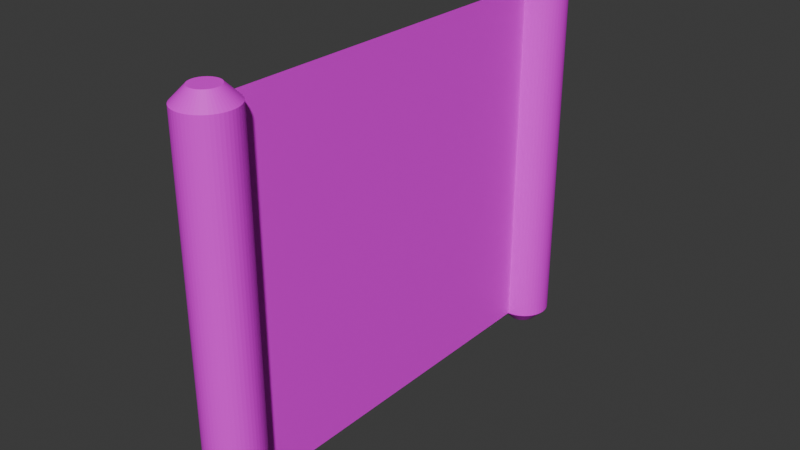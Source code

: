 # Source: Scroll.blend  (saved by Blender 5.0.118; exported with 4.5.12 LTS)
import bpy
from mathutils import Matrix  # noqa: F401  (used for matrix-valued properties, if any)

bpy.ops.wm.read_factory_settings(use_empty=True)
scene = bpy.context.scene
scene.name = 'Scene'

# ---- collections
col_collection = bpy.data.collections.new('Collection'); scene.collection.children.link(col_collection)

# ---- images (referenced by path relative to the original .blend; pixels are not part of the script)
import os
ASSET_DIR = os.environ.get("B2B_ASSET_DIR", "")  # directory of the original .blend (textures are referenced by path, not embedded)
HERE = os.path.dirname(os.path.abspath(__file__))  # packed textures are extracted next to this script under _unpacked/

def load_image(name, relpath, width, height, colorspace="sRGB"):
    """Load a texture the original file referenced (path relative to the .blend, or extracted next to this script)."""
    p = next((c for c in (os.path.join(HERE, relpath), os.path.join(ASSET_DIR, relpath)) if relpath and os.path.exists(c)), "")
    if p:
        img = bpy.data.images.load(p, check_existing=True)
        img.name = name
    else:  # same state as the original file: an image datablock whose file is absent (Cycles renders it pink)
        img = bpy.data.images.new(name, width, height)
        img.source = "FILE"
        img.filepath = "//" + (relpath or name)
    img.colorspace_settings.name = colorspace
    return img
img_paper = load_image('Paper', 'Paper.png', 1024, 1024, 'sRGB')
img_wood = load_image('Wood', 'Wood.png', 1024, 1024, 'sRGB')
img_scroll = load_image('Scroll', 'Scroll.png', 1024, 1024, 'sRGB')

# ---- materials (node trees are filled in below, after node groups)
mat_paper = bpy.data.materials.new('Paper')
mat_wood = bpy.data.materials.new('Wood')
mat_scroll = bpy.data.materials.new('Scroll')

# ---- material node trees
mat_paper.use_nodes = True; mat_paper.node_tree.nodes.clear()
_N = mat_paper.node_tree.nodes; _L = mat_paper.node_tree.links
n0 = _N.new('ShaderNodeBsdfPrincipled'); n0.name = 'Principled BSDF'; n0.location = (-200, 100)
n1 = _N.new('ShaderNodeOutputMaterial'); n1.name = 'Material Output'; n1.location = (200, 100)
n2 = _N.new('ShaderNodeTexImage'); n2.name = 'Image Texture'; n2.location = (-490, 71)
n2.image = img_paper
_L.new(n0.outputs[0], n1.inputs[0])
_L.new(n2.outputs[0], n0.inputs[0])
n1.is_active_output = True
mat_wood.use_nodes = True; mat_wood.node_tree.nodes.clear()
_N = mat_wood.node_tree.nodes; _L = mat_wood.node_tree.links
n0 = _N.new('ShaderNodeBsdfPrincipled'); n0.name = 'Principled BSDF'; n0.location = (-200, 100)
n1 = _N.new('ShaderNodeOutputMaterial'); n1.name = 'Material Output'; n1.location = (200, 100)
n2 = _N.new('ShaderNodeTexImage'); n2.name = 'Image Texture'; n2.location = (-490, 71)
n2.image = img_wood
_L.new(n0.outputs[0], n1.inputs[0])
_L.new(n2.outputs[0], n0.inputs[0])
n1.is_active_output = True
mat_scroll.use_nodes = True; mat_scroll.node_tree.nodes.clear()
_N = mat_scroll.node_tree.nodes; _L = mat_scroll.node_tree.links
n0 = _N.new('ShaderNodeBsdfPrincipled'); n0.name = 'Principled BSDF'; n0.location = (-200, 100)
n1 = _N.new('ShaderNodeOutputMaterial'); n1.name = 'Material Output'; n1.location = (200, 100)
n2 = _N.new('ShaderNodeTexImage'); n2.name = 'Image Texture'; n2.location = (-490, 71)
n2.image = img_scroll
_L.new(n0.outputs[0], n1.inputs[0])
_L.new(n2.outputs[0], n0.inputs[0])
n1.is_active_output = True

# ---- world
world_world = bpy.data.worlds.new('World'); scene.world = world_world
world_world.use_nodes = True; world_world.node_tree.nodes.clear()
_N = world_world.node_tree.nodes; _L = world_world.node_tree.links
n0 = _N.new('ShaderNodeOutputWorld'); n0.name = 'World Output'; n0.location = (200, 100)
n1 = _N.new('ShaderNodeBackground'); n1.name = 'Background'; n1.location = (-200, 100)
n1.inputs[0].default_value = (0.05088, 0.05088, 0.05088, 1.0)
_L.new(n1.outputs[0], n0.inputs[0])
n0.is_active_output = True
world_world.color = (0.05088, 0.05088, 0.05088)
world_world.sun_shadow_jitter_overblur = 0.0

# ---- meshes
me_cylinder = bpy.data.meshes.new('Cylinder')
me_cylinder.from_pydata([(9.313e-10, 0.09979, -1.435), (0.0, 0.2, -1.335), (-9.313e-10, 0.09979, 1.435), (0.0, 0.2, 1.335), (0.01302, 0.09893, -1.435), (0.02611, 0.1983, -1.335), (0.01302, 0.09893, 1.435), (0.02611, 0.1983, 1.335), (0.02583, 0.09639, -1.435), (0.05176, 0.1932, -1.335), (0.02583, 0.09639, 1.435), (0.05176, 0.1932, 1.335), (0.03819, 0.09219, -1.435), (0.07654, 0.1848, -1.335), (0.03819, 0.09219, 1.435), (0.07654, 0.1848, 1.335), (0.04989, 0.08642, -1.435), (0.1, 0.1732, -1.335), (0.04989, 0.08642, 1.435), (0.1, 0.1732, 1.335), (0.06075, 0.07917, -1.435), (0.1218, 0.1587, -1.335), (0.06075, 0.07917, 1.435), (0.1218, 0.1587, 1.335), (0.07056, 0.07056, -1.435), (0.1414, 0.1414, -1.335), (0.07056, 0.07056, 1.435), (0.1414, 0.1414, 1.335), (0.07917, 0.06075, -1.435), (0.1587, 0.1218, -1.335), (0.07917, 0.06075, 1.435), (0.1587, 0.1218, 1.335), (0.08642, 0.04989, -1.435), (0.1732, 0.1, -1.335), (0.08642, 0.04989, 1.435), (0.1732, 0.1, 1.335), (0.09219, 0.03819, -1.435), (0.1848, 0.07654, -1.335), (0.09219, 0.03819, 1.435), (0.1848, 0.07654, 1.335), (0.09639, 0.02583, -1.435), (0.1932, 0.05176, -1.335), (0.09639, 0.02583, 1.435), (0.1932, 0.05176, 1.335), (0.09893, 0.01302, -1.435), (0.1983, 0.02611, -1.335), (0.09893, 0.01302, 1.435), (0.1983, 0.02611, 1.335), (0.09979, -9.313e-10, -1.435), (0.2, 0.0, -1.335), (0.09979, 9.313e-10, 1.435), (0.2, 0.0, 1.335), (0.09893, -0.01302, -1.435), (0.1983, -0.02611, -1.335), (0.09893, -0.01302, 1.435), (0.1983, -0.02611, 1.335), (0.09639, -0.02583, -1.435), (0.1932, -0.05176, -1.335), (0.09639, -0.02583, 1.435), (0.1932, -0.05176, 1.335), (0.09219, -0.03819, -1.435), (0.1848, -0.07654, -1.335), (0.09219, -0.03819, 1.435), (0.1848, -0.07654, 1.335), (0.08642, -0.04989, -1.435), (0.1732, -0.1, -1.335), (0.08642, -0.04989, 1.435), (0.1732, -0.1, 1.335), (0.07917, -0.06075, -1.435), (0.1587, -0.1218, -1.335), (0.07917, -0.06075, 1.435), (0.1587, -0.1218, 1.335), (0.07056, -0.07056, -1.435), (0.1414, -0.1414, -1.335), (0.07056, -0.07056, 1.435), (0.1414, -0.1414, 1.335), (0.06075, -0.07917, -1.435), (0.1218, -0.1587, -1.335), (0.06075, -0.07917, 1.435), (0.1218, -0.1587, 1.335), (0.04989, -0.08642, -1.435), (0.1, -0.1732, -1.335), (0.04989, -0.08642, 1.435), (0.1, -0.1732, 1.335), (0.03819, -0.09219, -1.435), (0.07654, -0.1848, -1.335), (0.03819, -0.09219, 1.435), (0.07654, -0.1848, 1.335), (0.02583, -0.09639, -1.435), (0.05176, -0.1932, -1.335), (0.02583, -0.09639, 1.435), (0.05176, -0.1932, 1.335), (0.01302, -0.09893, -1.435), (0.02611, -0.1983, -1.335), (0.01302, -0.09893, 1.435), (0.02611, -0.1983, 1.335), (-9.313e-10, -0.09979, -1.435), (0.0, -0.2, -1.335), (9.313e-10, -0.09979, 1.435), (0.0, -0.2, 1.335), (-0.01302, -0.09893, -1.435), (-0.02611, -0.1983, -1.335), (-0.01302, -0.09893, 1.435), (-0.02611, -0.1983, 1.335), (-0.02583, -0.09639, -1.435), (-0.05176, -0.1932, -1.335), (-0.02583, -0.09639, 1.435), (-0.05176, -0.1932, 1.335), (-0.03819, -0.09219, -1.435), (-0.07654, -0.1848, -1.335), (-0.03819, -0.09219, 1.435), (-0.07654, -0.1848, 1.335), (-0.04989, -0.08642, -1.435), (-0.1, -0.1732, -1.335), (-0.04989, -0.08642, 1.435), (-0.1, -0.1732, 1.335), (-0.06075, -0.07917, -1.435), (-0.1218, -0.1587, -1.335), (-0.06075, -0.07917, 1.435), (-0.1218, -0.1587, 1.335), (-0.07056, -0.07056, -1.435), (-0.1414, -0.1414, -1.335), (-0.07056, -0.07056, 1.435), (-0.1414, -0.1414, 1.335), (-0.07917, -0.06075, -1.435), (-0.1587, -0.1218, -1.335), (-0.07917, -0.06075, 1.435), (-0.1587, -0.1218, 1.335), (-0.08642, -0.04989, -1.435), (-0.1732, -0.1, -1.335), (-0.08642, -0.04989, 1.435), (-0.1732, -0.1, 1.335), (-0.09219, -0.03819, -1.435), (-0.1848, -0.07654, -1.335), (-0.09219, -0.03819, 1.435), (-0.1848, -0.07654, 1.335), (-0.09639, -0.02583, -1.435), (-0.1932, -0.05176, -1.335), (-0.09639, -0.02583, 1.435), (-0.1932, -0.05176, 1.335), (-0.09893, -0.01302, -1.435), (-0.1983, -0.02611, -1.335), (-0.09893, -0.01302, 1.435), (-0.1983, -0.02611, 1.335), (-0.09979, 9.313e-10, -1.435), (-0.2, 0.0, -1.335), (-0.09979, -9.313e-10, 1.435), (-0.2, 0.0, 1.335), (-0.09893, 0.01302, -1.435), (-0.1983, 0.02611, -1.335), (-0.09893, 0.01302, 1.435), (-0.1983, 0.02611, 1.335), (-0.09639, 0.02583, -1.435), (-0.1932, 0.05176, -1.335), (-0.09639, 0.02583, 1.435), (-0.1932, 0.05176, 1.335), (-0.09219, 0.03819, -1.435), (-0.1848, 0.07654, -1.335), (-0.09219, 0.03819, 1.435), (-0.1848, 0.07654, 1.335), (-0.08642, 0.04989, -1.435), (-0.1732, 0.1, -1.335), (-0.08642, 0.04989, 1.435), (-0.1732, 0.1, 1.335), (-0.07917, 0.06075, -1.435), (-0.1587, 0.1218, -1.335), (-0.07917, 0.06075, 1.435), (-0.1587, 0.1218, 1.335), (-0.07056, 0.07056, -1.435), (-0.1414, 0.1414, -1.335), (-0.07056, 0.07056, 1.435), (-0.1414, 0.1414, 1.335), (-0.06075, 0.07917, -1.435), (-0.1218, 0.1587, -1.335), (-0.06075, 0.07917, 1.435), (-0.1218, 0.1587, 1.335), (-0.04989, 0.08642, -1.435), (-0.1, 0.1732, -1.335), (-0.04989, 0.08642, 1.435), (-0.1, 0.1732, 1.335), (-0.03819, 0.09219, -1.435), (-0.07654, 0.1848, -1.335), (-0.03819, 0.09219, 1.435), (-0.07654, 0.1848, 1.335), (-0.02583, 0.09639, -1.435), (-0.05176, 0.1932, -1.335), (-0.02583, 0.09639, 1.435), (-0.05176, 0.1932, 1.335), (-0.01302, 0.09893, -1.435), (-0.02611, 0.1983, -1.335), (-0.01302, 0.09893, 1.435), (-0.02611, 0.1983, 1.335)], [], [(1, 5, 4, 0), (7, 3, 2, 6), (5, 9, 8, 4), (11, 7, 6, 10), (9, 13, 12, 8), (15, 11, 10, 14), (13, 17, 16, 12), (19, 15, 14, 18), (17, 21, 20, 16), (23, 19, 18, 22), (21, 25, 24, 20), (27, 23, 22, 26), (25, 29, 28, 24), (31, 27, 26, 30), (29, 33, 32, 28), (35, 31, 30, 34), (33, 37, 36, 32), (39, 35, 34, 38), (37, 41, 40, 36), (43, 39, 38, 42), (41, 45, 44, 40), (47, 43, 42, 46), (45, 49, 48, 44), (51, 47, 46, 50), (49, 53, 52, 48), (55, 51, 50, 54), (53, 57, 56, 52), (59, 55, 54, 58), (57, 61, 60, 56), (63, 59, 58, 62), (61, 65, 64, 60), (67, 63, 62, 66), (65, 69, 68, 64), (71, 67, 66, 70), (69, 73, 72, 68), (75, 71, 70, 74), (73, 77, 76, 72), (79, 75, 74, 78), (77, 81, 80, 76), (83, 79, 78, 82), (81, 85, 84, 80), (87, 83, 82, 86), (85, 89, 88, 84), (91, 87, 86, 90), (89, 93, 92, 88), (95, 91, 90, 94), (93, 97, 96, 92), (99, 95, 94, 98), (97, 101, 100, 96), (103, 99, 98, 102), (101, 105, 104, 100), (107, 103, 102, 106), (105, 109, 108, 104), (111, 107, 106, 110), (109, 113, 112, 108), (115, 111, 110, 114), (113, 117, 116, 112), (119, 115, 114, 118), (117, 121, 120, 116), (123, 119, 118, 122), (121, 125, 124, 120), (127, 123, 122, 126), (125, 129, 128, 124), (131, 127, 126, 130), (129, 133, 132, 128), (135, 131, 130, 134), (133, 137, 136, 132), (139, 135, 134, 138), (137, 141, 140, 136), (143, 139, 138, 142), (141, 145, 144, 140), (147, 143, 142, 146), (145, 149, 148, 144), (151, 147, 146, 150), (149, 153, 152, 148), (155, 151, 150, 154), (153, 157, 156, 152), (159, 155, 154, 158), (157, 161, 160, 156), (163, 159, 158, 162), (161, 165, 164, 160), (167, 163, 162, 166), (165, 169, 168, 164), (171, 167, 166, 170), (169, 173, 172, 168), (175, 171, 170, 174), (173, 177, 176, 172), (179, 175, 174, 178), (177, 181, 180, 176), (183, 179, 178, 182), (181, 185, 184, 180), (187, 183, 182, 186), (185, 189, 188, 184), (191, 187, 186, 190), (189, 1, 0, 188), (3, 191, 190, 2), (0, 4, 8, 12, 16, 20, 24, 28, 32, 36, 40, 44, 48, 52, 56, 60, 64, 68, 72, 76, 80, 84, 88, 92, 96, 100, 104, 108, 112, 116, 120, 124, 128, 132, 136, 140, 144, 148, 152, 156, 160, 164, 168, 172, 176, 180, 184, 188), (1, 3, 7, 5), (189, 191, 3, 1), (6, 2, 190, 186, 182, 178, 174, 170, 166, 162, 158, 154, 150, 146, 142, 138, 134, 130, 126, 122, 118, 114, 110, 106, 102, 98, 94, 90, 86, 82, 78, 74, 70, 66, 62, 58, 54, 50, 46, 42, 38, 34, 30, 26, 22, 18, 14, 10), (5, 7, 11, 9), (9, 11, 15, 13), (13, 15, 19, 17), (17, 19, 23, 21), (21, 23, 27, 25), (25, 27, 31, 29), (29, 31, 35, 33), (33, 35, 39, 37), (37, 39, 43, 41), (41, 43, 47, 45), (45, 47, 51, 49), (49, 51, 55, 53), (53, 55, 59, 57), (57, 59, 63, 61), (61, 63, 67, 65), (65, 67, 71, 69), (69, 71, 75, 73), (73, 75, 79, 77), (77, 79, 83, 81), (81, 83, 87, 85), (85, 87, 91, 89), (89, 91, 95, 93), (93, 95, 99, 97), (97, 99, 103, 101), (101, 103, 107, 105), (105, 107, 111, 109), (109, 111, 115, 113), (113, 115, 119, 117), (117, 119, 123, 121), (121, 123, 127, 125), (125, 127, 131, 129), (129, 131, 135, 133), (133, 135, 139, 137), (137, 139, 143, 141), (141, 143, 147, 145), (145, 147, 151, 149), (149, 151, 155, 153), (153, 155, 159, 157), (157, 159, 163, 161), (161, 163, 167, 165), (165, 167, 171, 169), (169, 171, 175, 173), (173, 175, 179, 177), (177, 179, 183, 181), (181, 183, 187, 185), (185, 187, 191, 189)])
me_cylinder.polygons.foreach_set('material_index', [1, 1, 1, 1, 1, 1, 1, 1, 1, 1, 1, 1, 1, 1, 1, 1, 1, 1, 1, 1, 1, 1, 1, 1, 1, 1, 1, 1, 1, 1, 1, 1, 1, 1, 1, 1, 1, 1, 1, 1, 1, 1, 1, 1, 1, 1, 1, 1, 1, 1, 1, 1, 1, 1, 1, 1, 1, 1, 1, 1, 1, 1, 1, 1, 1, 1, 1, 1, 1, 1, 1, 1, 1, 1, 1, 1, 1, 1, 1, 1, 1, 1, 1, 1, 1, 1, 1, 1, 1, 1, 1, 1, 1, 1, 1, 1, 1, 0, 0, 1, 0, 0, 0, 0, 0, 0, 0, 0, 0, 0, 0, 0, 0, 0, 0, 0, 0, 0, 0, 0, 0, 0, 0, 0, 0, 0, 0, 0, 0, 0, 0, 0, 0, 0, 0, 0, 0, 0, 0, 0, 0, 0, 0, 0, 0, 0])
_uv = me_cylinder.uv_layers.new(name='UVMap')
_uv.uv.foreach_set('vector', [0.75, 0.49, 0.7813, 0.4879, 0.7656, 0.3687, 0.75, 0.3697, 0.2813, 0.4879, 0.25, 0.49, 0.25, 0.3697, 0.2656, 0.3687, 0.7813, 0.4879, 0.8121, 0.4818, 0.781, 0.3657, 0.7656, 0.3687, 0.3121, 0.4818, 0.2813, 0.4879, 0.2656, 0.3687, 0.281, 0.3657, 0.8121, 0.4818, 0.8418, 0.4717, 0.7958, 0.3606, 0.781, 0.3657, 0.3418, 0.4717, 0.3121, 0.4818, 0.281, 0.3657, 0.2958, 0.3606, 0.8418, 0.4717, 0.87, 0.4578, 0.8099, 0.3537, 0.7958, 0.3606, 0.37, 0.4578, 0.3418, 0.4717, 0.2958, 0.3606, 0.3099, 0.3537, 0.87, 0.4578, 0.8961, 0.4404, 0.8229, 0.345, 0.8099, 0.3537, 0.3961, 0.4404, 0.37, 0.4578, 0.3099, 0.3537, 0.3229, 0.345, 0.8961, 0.4404, 0.9197, 0.4197, 0.8347, 0.3347, 0.8229, 0.345, 0.4197, 0.4197, 0.3961, 0.4404, 0.3229, 0.345, 0.3347, 0.3347, 0.9197, 0.4197, 0.9404, 0.3961, 0.845, 0.3229, 0.8347, 0.3347, 0.4404, 0.3961, 0.4197, 0.4197, 0.3347, 0.3347, 0.345, 0.3229, 0.9404, 0.3961, 0.9578, 0.37, 0.8537, 0.3099, 0.845, 0.3229, 0.4578, 0.37, 0.4404, 0.3961, 0.345, 0.3229, 0.3537, 0.3099, 0.9578, 0.37, 0.9717, 0.3418, 0.8606, 0.2958, 0.8537, 0.3099, 0.4717, 0.3418, 0.4578, 0.37, 0.3537, 0.3099, 0.3606, 0.2958, 0.9717, 0.3418, 0.9818, 0.3121, 0.8657, 0.281, 0.8606, 0.2958, 0.4818, 0.3121, 0.4717, 0.3418, 0.3606, 0.2958, 0.3657, 0.281, 0.9818, 0.3121, 0.9879, 0.2813, 0.8687, 0.2656, 0.8657, 0.281, 0.4879, 0.2813, 0.4818, 0.3121, 0.3657, 0.281, 0.3687, 0.2656, 0.9879, 0.2813, 0.99, 0.25, 0.8697, 0.25, 0.8687, 0.2656, 0.49, 0.25, 0.4879, 0.2813, 0.3687, 0.2656, 0.3697, 0.25, 0.99, 0.25, 0.9879, 0.2187, 0.8687, 0.2344, 0.8697, 0.25, 0.4879, 0.2187, 0.49, 0.25, 0.3697, 0.25, 0.3687, 0.2344, 0.9879, 0.2187, 0.9818, 0.1879, 0.8657, 0.219, 0.8687, 0.2344, 0.4818, 0.1879, 0.4879, 0.2187, 0.3687, 0.2344, 0.3657, 0.219, 0.9818, 0.1879, 0.9717, 0.1582, 0.8606, 0.2042, 0.8657, 0.219, 0.4717, 0.1582, 0.4818, 0.1879, 0.3657, 0.219, 0.3606, 0.2042, 0.9717, 0.1582, 0.9578, 0.13, 0.8537, 0.1901, 0.8606, 0.2042, 0.4578, 0.13, 0.4717, 0.1582, 0.3606, 0.2042, 0.3537, 0.1901, 0.9578, 0.13, 0.9404, 0.1039, 0.845, 0.1771, 0.8537, 0.1901, 0.4404, 0.1039, 0.4578, 0.13, 0.3537, 0.1901, 0.345, 0.1771, 0.9404, 0.1039, 0.9197, 0.08029, 0.8347, 0.1653, 0.845, 0.1771, 0.4197, 0.08029, 0.4404, 0.1039, 0.345, 0.1771, 0.3347, 0.1653, 0.9197, 0.08029, 0.8961, 0.0596, 0.8229, 0.155, 0.8347, 0.1653, 0.3961, 0.0596, 0.4197, 0.08029, 0.3347, 0.1653, 0.3229, 0.155, 0.8961, 0.0596, 0.87, 0.04215, 0.8099, 0.1463, 0.8229, 0.155, 0.37, 0.04215, 0.3961, 0.0596, 0.3229, 0.155, 0.3099, 0.1463, 0.87, 0.04215, 0.8418, 0.02827, 0.7958, 0.1394, 0.8099, 0.1463, 0.3418, 0.02827, 0.37, 0.04215, 0.3099, 0.1463, 0.2958, 0.1394, 0.8418, 0.02827, 0.8121, 0.01818, 0.781, 0.1343, 0.7958, 0.1394, 0.3121, 0.01818, 0.3418, 0.02827, 0.2958, 0.1394, 0.281, 0.1343, 0.8121, 0.01818, 0.7813, 0.01205, 0.7656, 0.1313, 0.781, 0.1343, 0.2813, 0.01205, 0.3121, 0.01818, 0.281, 0.1343, 0.2656, 0.1313, 0.7813, 0.01205, 0.75, 0.01, 0.75, 0.1303, 0.7656, 0.1313, 0.25, 0.01, 0.2813, 0.01205, 0.2656, 0.1313, 0.25, 0.1303, 0.75, 0.01, 0.7187, 0.01205, 0.7344, 0.1313, 0.75, 0.1303, 0.2187, 0.01205, 0.25, 0.01, 0.25, 0.1303, 0.2344, 0.1313, 0.7187, 0.01205, 0.6879, 0.01818, 0.719, 0.1343, 0.7344, 0.1313, 0.1879, 0.01818, 0.2187, 0.01205, 0.2344, 0.1313, 0.219, 0.1343, 0.6879, 0.01818, 0.6582, 0.02827, 0.7042, 0.1394, 0.719, 0.1343, 0.1582, 0.02827, 0.1879, 0.01818, 0.219, 0.1343, 0.2042, 0.1394, 0.6582, 0.02827, 0.63, 0.04215, 0.6901, 0.1463, 0.7042, 0.1394, 0.13, 0.04215, 0.1582, 0.02827, 0.2042, 0.1394, 0.1901, 0.1463, 0.63, 0.04215, 0.6039, 0.0596, 0.6771, 0.155, 0.6901, 0.1463, 0.1039, 0.0596, 0.13, 0.04215, 0.1901, 0.1463, 0.1771, 0.155, 0.6039, 0.0596, 0.5803, 0.08029, 0.6653, 0.1653, 0.6771, 0.155, 0.08029, 0.08029, 0.1039, 0.0596, 0.1771, 0.155, 0.1653, 0.1653, 0.5803, 0.08029, 0.5596, 0.1039, 0.655, 0.1771, 0.6653, 0.1653, 0.0596, 0.1039, 0.08029, 0.08029, 0.1653, 0.1653, 0.155, 0.1771, 0.5596, 0.1039, 0.5422, 0.13, 0.6463, 0.1901, 0.655, 0.1771, 0.04215, 0.13, 0.0596, 0.1039, 0.155, 0.1771, 0.1463, 0.1901, 0.5422, 0.13, 0.5283, 0.1582, 0.6394, 0.2042, 0.6463, 0.1901, 0.02827, 0.1582, 0.04215, 0.13, 0.1463, 0.1901, 0.1394, 0.2042, 0.5283, 0.1582, 0.5182, 0.1879, 0.6343, 0.219, 0.6394, 0.2042, 0.01818, 0.1879, 0.02827, 0.1582, 0.1394, 0.2042, 0.1343, 0.219, 0.5182, 0.1879, 0.5121, 0.2187, 0.6313, 0.2344, 0.6343, 0.219, 0.01205, 0.2187, 0.01818, 0.1879, 0.1343, 0.219, 0.1313, 0.2344, 0.5121, 0.2187, 0.51, 0.25, 0.6303, 0.25, 0.6313, 0.2344, 0.01, 0.25, 0.01205, 0.2187, 0.1313, 0.2344, 0.1303, 0.25, 0.51, 0.25, 0.5121, 0.2813, 0.6313, 0.2656, 0.6303, 0.25, 0.01205, 0.2813, 0.01, 0.25, 0.1303, 0.25, 0.1313, 0.2656, 0.5121, 0.2813, 0.5182, 0.3121, 0.6343, 0.281, 0.6313, 0.2656, 0.01818, 0.3121, 0.01205, 0.2813, 0.1313, 0.2656, 0.1343, 0.281, 0.5182, 0.3121, 0.5283, 0.3418, 0.6394, 0.2958, 0.6343, 0.281, 0.02827, 0.3418, 0.01818, 0.3121, 0.1343, 0.281, 0.1394, 0.2958, 0.5283, 0.3418, 0.5422, 0.37, 0.6463, 0.3099, 0.6394, 0.2958, 0.04215, 0.37, 0.02827, 0.3418, 0.1394, 0.2958, 0.1463, 0.3099, 0.5422, 0.37, 0.5596, 0.3961, 0.655, 0.3229, 0.6463, 0.3099, 0.0596, 0.3961, 0.04215, 0.37, 0.1463, 0.3099, 0.155, 0.3229, 0.5596, 0.3961, 0.5803, 0.4197, 0.6653, 0.3347, 0.655, 0.3229, 0.08029, 0.4197, 0.0596, 0.3961, 0.155, 0.3229, 0.1653, 0.3347, 0.5803, 0.4197, 0.6039, 0.4404, 0.6771, 0.345, 0.6653, 0.3347, 0.1039, 0.4404, 0.08029, 0.4197, 0.1653, 0.3347, 0.1771, 0.345, 0.6039, 0.4404, 0.63, 0.4578, 0.6901, 0.3537, 0.6771, 0.345, 0.13, 0.4578, 0.1039, 0.4404, 0.1771, 0.345, 0.1901, 0.3537, 0.63, 0.4578, 0.6582, 0.4717, 0.7042, 0.3606, 0.6901, 0.3537, 0.1582, 0.4717, 0.13, 0.4578, 0.1901, 0.3537, 0.2042, 0.3606, 0.6582, 0.4717, 0.6879, 0.4818, 0.719, 0.3657, 0.7042, 0.3606, 0.1879, 0.4818, 0.1582, 0.4717, 0.2042, 0.3606, 0.219, 0.3657, 0.6879, 0.4818, 0.7187, 0.4879, 0.7344, 0.3687, 0.719, 0.3657, 0.2187, 0.4879, 0.1879, 0.4818, 0.219, 0.3657, 0.2344, 0.3687, 0.7187, 0.4879, 0.75, 0.49, 0.75, 0.3697, 0.7344, 0.3687, 0.25, 0.49, 0.2187, 0.4879, 0.2344, 0.3687, 0.25, 0.3697, 0.75, 0.3697, 0.7656, 0.3687, 0.781, 0.3657, 0.7958, 0.3606, 0.8099, 0.3537, 0.8229, 0.345, 0.8347, 0.3347, 0.845, 0.3229, 0.8537, 0.3099, 0.8606, 0.2958, 0.8657, 0.281, 0.8687, 0.2656, 0.8697, 0.25, 0.8687, 0.2344, 0.8657, 0.219, 0.8606, 0.2042, 0.8537, 0.1901, 0.845, 0.1771, 0.8347, 0.1653, 0.8229, 0.155, 0.8099, 0.1463, 0.7958, 0.1394, 0.781, 0.1343, 0.7656, 0.1313, 0.75, 0.1303, 0.7344, 0.1313, 0.719, 0.1343, 0.7042, 0.1394, 0.6901, 0.1463, 0.6771, 0.155, 0.6653, 0.1653, 0.655, 0.1771, 0.6463, 0.1901, 0.6394, 0.2042, 0.6343, 0.219, 0.6313, 0.2344, 0.6303, 0.25, 0.6313, 0.2656, 0.6343, 0.281, 0.6394, 0.2958, 0.6463, 0.3099, 0.655, 0.3229, 0.6653, 0.3347, 0.6771, 0.345, 0.6901, 0.3537, 0.7042, 0.3606, 0.719, 0.3657, 0.7344, 0.3687, 1.0, 0.5174, 1.0, 0.9826, 0.9792, 0.9826, 0.9792, 0.5174, 0.02083, 0.5174, 0.02083, 0.9826, 3.763e-07, 0.9826, 3.763e-07, 0.5174, 0.2656, 0.3687, 0.25, 0.3697, 0.2344, 0.3687, 0.219, 0.3657, 0.2042, 0.3606, 0.1901, 0.3537, 0.1771, 0.345, 0.1653, 0.3347, 0.155, 0.3229, 0.1463, 0.3099, 0.1394, 0.2958, 0.1343, 0.281, 0.1313, 0.2656, 0.1303, 0.25, 0.1313, 0.2344, 0.1343, 0.219, 0.1394, 0.2042, 0.1463, 0.1901, 0.155, 0.1771, 0.1653, 0.1653, 0.1771, 0.155, 0.1901, 0.1463, 0.2042, 0.1394, 0.219, 0.1343, 0.2344, 0.1313, 0.25, 0.1303, 0.2656, 0.1313, 0.281, 0.1343, 0.2958, 0.1394, 0.3099, 0.1463, 0.3229, 0.155, 0.3347, 0.1653, 0.345, 0.1771, 0.3537, 0.1901, 0.3606, 0.2042, 0.3657, 0.219, 0.3687, 0.2344, 0.3697, 0.25, 0.3687, 0.2656, 0.3657, 0.281, 0.3606, 0.2958, 0.3537, 0.3099, 0.345, 0.3229, 0.3347, 0.3347, 0.3229, 0.345, 0.3099, 0.3537, 0.2958, 0.3606, 0.281, 0.3657, 0.9792, 0.5174, 0.9792, 0.9826, 0.9583, 0.9826, 0.9583, 0.5174, 0.9583, 0.5174, 0.9583, 0.9826, 0.9375, 0.9826, 0.9375, 0.5174, 0.9375, 0.5174, 0.9375, 0.9826, 0.9167, 0.9826, 0.9167, 0.5174, 0.9167, 0.5174, 0.9167, 0.9826, 0.8958, 0.9826, 0.8958, 0.5174, 0.8958, 0.5174, 0.8958, 0.9826, 0.875, 0.9826, 0.875, 0.5174, 0.875, 0.5174, 0.875, 0.9826, 0.8542, 0.9826, 0.8542, 0.5174, 0.8542, 0.5174, 0.8542, 0.9826, 0.8333, 0.9826, 0.8333, 0.5174, 0.8333, 0.5174, 0.8333, 0.9826, 0.8125, 0.9826, 0.8125, 0.5174, 0.8125, 0.5174, 0.8125, 0.9826, 0.7917, 0.9826, 0.7917, 0.5174, 0.7917, 0.5174, 0.7917, 0.9826, 0.7708, 0.9826, 0.7708, 0.5174, 0.7708, 0.5174, 0.7708, 0.9826, 0.75, 0.9826, 0.75, 0.5174, 0.75, 0.5174, 0.75, 0.9826, 0.7292, 0.9826, 0.7292, 0.5174, 0.7292, 0.5174, 0.7292, 0.9826, 0.7083, 0.9826, 0.7083, 0.5174, 0.7083, 0.5174, 0.7083, 0.9826, 0.6875, 0.9826, 0.6875, 0.5174, 0.6875, 0.5174, 0.6875, 0.9826, 0.6667, 0.9826, 0.6667, 0.5174, 0.6667, 0.5174, 0.6667, 0.9826, 0.6458, 0.9826, 0.6458, 0.5174, 0.6458, 0.5174, 0.6458, 0.9826, 0.625, 0.9826, 0.625, 0.5174, 0.625, 0.5174, 0.625, 0.9826, 0.6042, 0.9826, 0.6042, 0.5174, 0.6042, 0.5174, 0.6042, 0.9826, 0.5833, 0.9826, 0.5833, 0.5174, 0.5833, 0.5174, 0.5833, 0.9826, 0.5625, 0.9826, 0.5625, 0.5174, 0.5625, 0.5174, 0.5625, 0.9826, 0.5417, 0.9826, 0.5417, 0.5174, 0.5417, 0.5174, 0.5417, 0.9826, 0.5208, 0.9826, 0.5208, 0.5174, 0.5208, 0.5174, 0.5208, 0.9826, 0.5, 0.9826, 0.5, 0.5174, 0.5, 0.5174, 0.5, 0.9826, 0.4792, 0.9826, 0.4792, 0.5174, 0.4792, 0.5174, 0.4792, 0.9826, 0.4583, 0.9826, 0.4583, 0.5174, 0.4583, 0.5174, 0.4583, 0.9826, 0.4375, 0.9826, 0.4375, 0.5174, 0.4375, 0.5174, 0.4375, 0.9826, 0.4167, 0.9826, 0.4167, 0.5174, 0.4167, 0.5174, 0.4167, 0.9826, 0.3958, 0.9826, 0.3958, 0.5174, 0.3958, 0.5174, 0.3958, 0.9826, 0.375, 0.9826, 0.375, 0.5174, 0.375, 0.5174, 0.375, 0.9826, 0.3542, 0.9826, 0.3542, 0.5174, 0.3542, 0.5174, 0.3542, 0.9826, 0.3333, 0.9826, 0.3333, 0.5174, 0.3333, 0.5174, 0.3333, 0.9826, 0.3125, 0.9826, 0.3125, 0.5174, 0.3125, 0.5174, 0.3125, 0.9826, 0.2917, 0.9826, 0.2917, 0.5174, 0.2917, 0.5174, 0.2917, 0.9826, 0.2708, 0.9826, 0.2708, 0.5174, 0.2708, 0.5174, 0.2708, 0.9826, 0.25, 0.9826, 0.25, 0.5174, 0.25, 0.5174, 0.25, 0.9826, 0.2292, 0.9826, 0.2292, 0.5174, 0.2292, 0.5174, 0.2292, 0.9826, 0.2083, 0.9826, 0.2083, 0.5174, 0.2083, 0.5174, 0.2083, 0.9826, 0.1875, 0.9826, 0.1875, 0.5174, 0.1875, 0.5174, 0.1875, 0.9826, 0.1667, 0.9826, 0.1667, 0.5174, 0.1667, 0.5174, 0.1667, 0.9826, 0.1458, 0.9826, 0.1458, 0.5174, 0.1458, 0.5174, 0.1458, 0.9826, 0.125, 0.9826, 0.125, 0.5174, 0.125, 0.5174, 0.125, 0.9826, 0.1042, 0.9826, 0.1042, 0.5174, 0.1042, 0.5174, 0.1042, 0.9826, 0.08333, 0.9826, 0.08333, 0.5174, 0.08333, 0.5174, 0.08333, 0.9826, 0.0625, 0.9826, 0.0625, 0.5174, 0.0625, 0.5174, 0.0625, 0.9826, 0.04167, 0.9826, 0.04167, 0.5174, 0.04167, 0.5174, 0.04167, 0.9826, 0.02083, 0.9826, 0.02083, 0.5174])
me_cylinder.materials.append(mat_paper)
me_cylinder.materials.append(mat_wood)
me_cylinder.update()
me_cylinder_001 = bpy.data.meshes.new('Cylinder.001')
me_cylinder_001.from_pydata([(9.313e-10, 0.09979, -1.435), (0.0, 0.2, -1.335), (-9.313e-10, 0.09979, 1.435), (0.0, 0.2, 1.335), (0.01302, 0.09893, -1.435), (0.02611, 0.1983, -1.335), (0.01302, 0.09893, 1.435), (0.02611, 0.1983, 1.335), (0.02583, 0.09639, -1.435), (0.05176, 0.1932, -1.335), (0.02583, 0.09639, 1.435), (0.05176, 0.1932, 1.335), (0.03819, 0.09219, -1.435), (0.07654, 0.1848, -1.335), (0.03819, 0.09219, 1.435), (0.07654, 0.1848, 1.335), (0.04989, 0.08642, -1.435), (0.1, 0.1732, -1.335), (0.04989, 0.08642, 1.435), (0.1, 0.1732, 1.335), (0.06075, 0.07917, -1.435), (0.1218, 0.1587, -1.335), (0.06075, 0.07917, 1.435), (0.1218, 0.1587, 1.335), (0.07056, 0.07056, -1.435), (0.1414, 0.1414, -1.335), (0.07056, 0.07056, 1.435), (0.1414, 0.1414, 1.335), (0.07917, 0.06075, -1.435), (0.1587, 0.1218, -1.335), (0.07917, 0.06075, 1.435), (0.1587, 0.1218, 1.335), (0.08642, 0.04989, -1.435), (0.1732, 0.1, -1.335), (0.08642, 0.04989, 1.435), (0.1732, 0.1, 1.335), (0.09219, 0.03819, -1.435), (0.1848, 0.07654, -1.335), (0.09219, 0.03819, 1.435), (0.1848, 0.07654, 1.335), (0.09639, 0.02583, -1.435), (0.1932, 0.05176, -1.335), (0.09639, 0.02583, 1.435), (0.1932, 0.05176, 1.335), (0.09893, 0.01302, -1.435), (0.1983, 0.02611, -1.335), (0.09893, 0.01302, 1.435), (0.1983, 0.02611, 1.335), (0.09979, -9.313e-10, -1.435), (0.2, 0.0, -1.335), (0.09979, 9.313e-10, 1.435), (0.2, 0.0, 1.335), (0.09893, -0.01302, -1.435), (0.1983, -0.02611, -1.335), (0.09893, -0.01302, 1.435), (0.1983, -0.02611, 1.335), (0.09639, -0.02583, -1.435), (0.1932, -0.05176, -1.335), (0.09639, -0.02583, 1.435), (0.1932, -0.05176, 1.335), (0.09219, -0.03819, -1.435), (0.1848, -0.07654, -1.335), (0.09219, -0.03819, 1.435), (0.1848, -0.07654, 1.335), (0.08642, -0.04989, -1.435), (0.1732, -0.1, -1.335), (0.08642, -0.04989, 1.435), (0.1732, -0.1, 1.335), (0.07917, -0.06075, -1.435), (0.1587, -0.1218, -1.335), (0.07917, -0.06075, 1.435), (0.1587, -0.1218, 1.335), (0.07056, -0.07056, -1.435), (0.1414, -0.1414, -1.335), (0.07056, -0.07056, 1.435), (0.1414, -0.1414, 1.335), (0.06075, -0.07917, -1.435), (0.1218, -0.1587, -1.335), (0.06075, -0.07917, 1.435), (0.1218, -0.1587, 1.335), (0.04989, -0.08642, -1.435), (0.1, -0.1732, -1.335), (0.04989, -0.08642, 1.435), (0.1, -0.1732, 1.335), (0.03819, -0.09219, -1.435), (0.07654, -0.1848, -1.335), (0.03819, -0.09219, 1.435), (0.07654, -0.1848, 1.335), (0.02583, -0.09639, -1.435), (0.05176, -0.1932, -1.335), (0.02583, -0.09639, 1.435), (0.05176, -0.1932, 1.335), (0.01302, -0.09893, -1.435), (0.02611, -0.1983, -1.335), (0.01302, -0.09893, 1.435), (0.02611, -0.1983, 1.335), (-9.313e-10, -0.09979, -1.435), (0.0, -0.2, -1.335), (9.313e-10, -0.09979, 1.435), (0.0, -0.2, 1.335), (-0.01302, -0.09893, -1.435), (-0.02611, -0.1983, -1.335), (-0.01302, -0.09893, 1.435), (-0.02611, -0.1983, 1.335), (-0.02583, -0.09639, -1.435), (-0.05176, -0.1932, -1.335), (-0.02583, -0.09639, 1.435), (-0.05176, -0.1932, 1.335), (-0.03819, -0.09219, -1.435), (-0.07654, -0.1848, -1.335), (-0.03819, -0.09219, 1.435), (-0.07654, -0.1848, 1.335), (-0.04989, -0.08642, -1.435), (-0.1, -0.1732, -1.335), (-0.04989, -0.08642, 1.435), (-0.1, -0.1732, 1.335), (-0.06075, -0.07917, -1.435), (-0.1218, -0.1587, -1.335), (-0.06075, -0.07917, 1.435), (-0.1218, -0.1587, 1.335), (-0.07056, -0.07056, -1.435), (-0.1414, -0.1414, -1.335), (-0.07056, -0.07056, 1.435), (-0.1414, -0.1414, 1.335), (-0.07917, -0.06075, -1.435), (-0.1587, -0.1218, -1.335), (-0.07917, -0.06075, 1.435), (-0.1587, -0.1218, 1.335), (-0.08642, -0.04989, -1.435), (-0.1732, -0.1, -1.335), (-0.08642, -0.04989, 1.435), (-0.1732, -0.1, 1.335), (-0.09219, -0.03819, -1.435), (-0.1848, -0.07654, -1.335), (-0.09219, -0.03819, 1.435), (-0.1848, -0.07654, 1.335), (-0.09639, -0.02583, -1.435), (-0.1932, -0.05176, -1.335), (-0.09639, -0.02583, 1.435), (-0.1932, -0.05176, 1.335), (-0.09893, -0.01302, -1.435), (-0.1983, -0.02611, -1.335), (-0.09893, -0.01302, 1.435), (-0.1983, -0.02611, 1.335), (-0.09979, 9.313e-10, -1.435), (-0.2, 0.0, -1.335), (-0.09979, -9.313e-10, 1.435), (-0.2, 0.0, 1.335), (-0.09893, 0.01302, -1.435), (-0.1983, 0.02611, -1.335), (-0.09893, 0.01302, 1.435), (-0.1983, 0.02611, 1.335), (-0.09639, 0.02583, -1.435), (-0.1932, 0.05176, -1.335), (-0.09639, 0.02583, 1.435), (-0.1932, 0.05176, 1.335), (-0.09219, 0.03819, -1.435), (-0.1848, 0.07654, -1.335), (-0.09219, 0.03819, 1.435), (-0.1848, 0.07654, 1.335), (-0.08642, 0.04989, -1.435), (-0.1732, 0.1, -1.335), (-0.08642, 0.04989, 1.435), (-0.1732, 0.1, 1.335), (-0.07917, 0.06075, -1.435), (-0.1587, 0.1218, -1.335), (-0.07917, 0.06075, 1.435), (-0.1587, 0.1218, 1.335), (-0.07056, 0.07056, -1.435), (-0.1414, 0.1414, -1.335), (-0.07056, 0.07056, 1.435), (-0.1414, 0.1414, 1.335), (-0.06075, 0.07917, -1.435), (-0.1218, 0.1587, -1.335), (-0.06075, 0.07917, 1.435), (-0.1218, 0.1587, 1.335), (-0.04989, 0.08642, -1.435), (-0.1, 0.1732, -1.335), (-0.04989, 0.08642, 1.435), (-0.1, 0.1732, 1.335), (-0.03819, 0.09219, -1.435), (-0.07654, 0.1848, -1.335), (-0.03819, 0.09219, 1.435), (-0.07654, 0.1848, 1.335), (-0.02583, 0.09639, -1.435), (-0.05176, 0.1932, -1.335), (-0.02583, 0.09639, 1.435), (-0.05176, 0.1932, 1.335), (-0.01302, 0.09893, -1.435), (-0.02611, 0.1983, -1.335), (-0.01302, 0.09893, 1.435), (-0.02611, 0.1983, 1.335)], [], [(1, 5, 4, 0), (7, 3, 2, 6), (5, 9, 8, 4), (11, 7, 6, 10), (9, 13, 12, 8), (15, 11, 10, 14), (13, 17, 16, 12), (19, 15, 14, 18), (17, 21, 20, 16), (23, 19, 18, 22), (21, 25, 24, 20), (27, 23, 22, 26), (25, 29, 28, 24), (31, 27, 26, 30), (29, 33, 32, 28), (35, 31, 30, 34), (33, 37, 36, 32), (39, 35, 34, 38), (37, 41, 40, 36), (43, 39, 38, 42), (41, 45, 44, 40), (47, 43, 42, 46), (45, 49, 48, 44), (51, 47, 46, 50), (49, 53, 52, 48), (55, 51, 50, 54), (53, 57, 56, 52), (59, 55, 54, 58), (57, 61, 60, 56), (63, 59, 58, 62), (61, 65, 64, 60), (67, 63, 62, 66), (65, 69, 68, 64), (71, 67, 66, 70), (69, 73, 72, 68), (75, 71, 70, 74), (73, 77, 76, 72), (79, 75, 74, 78), (77, 81, 80, 76), (83, 79, 78, 82), (81, 85, 84, 80), (87, 83, 82, 86), (85, 89, 88, 84), (91, 87, 86, 90), (89, 93, 92, 88), (95, 91, 90, 94), (93, 97, 96, 92), (99, 95, 94, 98), (97, 101, 100, 96), (103, 99, 98, 102), (101, 105, 104, 100), (107, 103, 102, 106), (105, 109, 108, 104), (111, 107, 106, 110), (109, 113, 112, 108), (115, 111, 110, 114), (113, 117, 116, 112), (119, 115, 114, 118), (117, 121, 120, 116), (123, 119, 118, 122), (121, 125, 124, 120), (127, 123, 122, 126), (125, 129, 128, 124), (131, 127, 126, 130), (129, 133, 132, 128), (135, 131, 130, 134), (133, 137, 136, 132), (139, 135, 134, 138), (137, 141, 140, 136), (143, 139, 138, 142), (141, 145, 144, 140), (147, 143, 142, 146), (145, 149, 148, 144), (151, 147, 146, 150), (149, 153, 152, 148), (155, 151, 150, 154), (153, 157, 156, 152), (159, 155, 154, 158), (157, 161, 160, 156), (163, 159, 158, 162), (161, 165, 164, 160), (167, 163, 162, 166), (165, 169, 168, 164), (171, 167, 166, 170), (169, 173, 172, 168), (175, 171, 170, 174), (173, 177, 176, 172), (179, 175, 174, 178), (177, 181, 180, 176), (183, 179, 178, 182), (181, 185, 184, 180), (187, 183, 182, 186), (185, 189, 188, 184), (191, 187, 186, 190), (189, 1, 0, 188), (3, 191, 190, 2), (0, 4, 8, 12, 16, 20, 24, 28, 32, 36, 40, 44, 48, 52, 56, 60, 64, 68, 72, 76, 80, 84, 88, 92, 96, 100, 104, 108, 112, 116, 120, 124, 128, 132, 136, 140, 144, 148, 152, 156, 160, 164, 168, 172, 176, 180, 184, 188), (1, 3, 7, 5), (189, 191, 3, 1), (6, 2, 190, 186, 182, 178, 174, 170, 166, 162, 158, 154, 150, 146, 142, 138, 134, 130, 126, 122, 118, 114, 110, 106, 102, 98, 94, 90, 86, 82, 78, 74, 70, 66, 62, 58, 54, 50, 46, 42, 38, 34, 30, 26, 22, 18, 14, 10), (5, 7, 11, 9), (9, 11, 15, 13), (13, 15, 19, 17), (17, 19, 23, 21), (21, 23, 27, 25), (25, 27, 31, 29), (29, 31, 35, 33), (33, 35, 39, 37), (37, 39, 43, 41), (41, 43, 47, 45), (45, 47, 51, 49), (49, 51, 55, 53), (53, 55, 59, 57), (57, 59, 63, 61), (61, 63, 67, 65), (65, 67, 71, 69), (69, 71, 75, 73), (73, 75, 79, 77), (77, 79, 83, 81), (81, 83, 87, 85), (85, 87, 91, 89), (89, 91, 95, 93), (93, 95, 99, 97), (97, 99, 103, 101), (101, 103, 107, 105), (105, 107, 111, 109), (109, 111, 115, 113), (113, 115, 119, 117), (117, 119, 123, 121), (121, 123, 127, 125), (125, 127, 131, 129), (129, 131, 135, 133), (133, 135, 139, 137), (137, 139, 143, 141), (141, 143, 147, 145), (145, 147, 151, 149), (149, 151, 155, 153), (153, 155, 159, 157), (157, 159, 163, 161), (161, 163, 167, 165), (165, 167, 171, 169), (169, 171, 175, 173), (173, 175, 179, 177), (177, 179, 183, 181), (181, 183, 187, 185), (185, 187, 191, 189)])
me_cylinder_001.polygons.foreach_set('material_index', [0, 0, 0, 0, 0, 0, 0, 0, 0, 0, 0, 0, 0, 0, 0, 0, 0, 0, 0, 0, 0, 0, 0, 0, 0, 0, 0, 0, 0, 0, 0, 0, 0, 0, 0, 0, 0, 0, 0, 0, 0, 0, 0, 0, 0, 0, 0, 0, 0, 0, 0, 0, 0, 0, 0, 0, 0, 0, 0, 0, 0, 0, 0, 0, 0, 0, 0, 0, 0, 0, 0, 0, 0, 0, 0, 0, 0, 0, 0, 0, 0, 0, 0, 0, 0, 0, 0, 0, 0, 0, 0, 0, 0, 0, 0, 0, 0, 1, 1, 0, 1, 1, 1, 1, 1, 1, 1, 1, 1, 1, 1, 1, 1, 1, 1, 1, 1, 1, 1, 1, 1, 1, 1, 1, 1, 1, 1, 1, 1, 1, 1, 1, 1, 1, 1, 1, 1, 1, 1, 1, 1, 1, 1, 1, 1, 1])
_uv = me_cylinder_001.uv_layers.new(name='UVMap')
_uv.uv.foreach_set('vector', [0.75, 0.49, 0.7813, 0.4879, 0.7656, 0.3687, 0.75, 0.3697, 0.2813, 0.4879, 0.25, 0.49, 0.25, 0.3697, 0.2656, 0.3687, 0.7813, 0.4879, 0.8121, 0.4818, 0.781, 0.3657, 0.7656, 0.3687, 0.3121, 0.4818, 0.2813, 0.4879, 0.2656, 0.3687, 0.281, 0.3657, 0.8121, 0.4818, 0.8418, 0.4717, 0.7958, 0.3606, 0.781, 0.3657, 0.3418, 0.4717, 0.3121, 0.4818, 0.281, 0.3657, 0.2958, 0.3606, 0.8418, 0.4717, 0.87, 0.4578, 0.8099, 0.3537, 0.7958, 0.3606, 0.37, 0.4578, 0.3418, 0.4717, 0.2958, 0.3606, 0.3099, 0.3537, 0.87, 0.4578, 0.8961, 0.4404, 0.8229, 0.345, 0.8099, 0.3537, 0.3961, 0.4404, 0.37, 0.4578, 0.3099, 0.3537, 0.3229, 0.345, 0.8961, 0.4404, 0.9197, 0.4197, 0.8347, 0.3347, 0.8229, 0.345, 0.4197, 0.4197, 0.3961, 0.4404, 0.3229, 0.345, 0.3347, 0.3347, 0.9197, 0.4197, 0.9404, 0.3961, 0.845, 0.3229, 0.8347, 0.3347, 0.4404, 0.3961, 0.4197, 0.4197, 0.3347, 0.3347, 0.345, 0.3229, 0.9404, 0.3961, 0.9578, 0.37, 0.8537, 0.3099, 0.845, 0.3229, 0.4578, 0.37, 0.4404, 0.3961, 0.345, 0.3229, 0.3537, 0.3099, 0.9578, 0.37, 0.9717, 0.3418, 0.8606, 0.2958, 0.8537, 0.3099, 0.4717, 0.3418, 0.4578, 0.37, 0.3537, 0.3099, 0.3606, 0.2958, 0.9717, 0.3418, 0.9818, 0.3121, 0.8657, 0.281, 0.8606, 0.2958, 0.4818, 0.3121, 0.4717, 0.3418, 0.3606, 0.2958, 0.3657, 0.281, 0.9818, 0.3121, 0.9879, 0.2813, 0.8687, 0.2656, 0.8657, 0.281, 0.4879, 0.2813, 0.4818, 0.3121, 0.3657, 0.281, 0.3687, 0.2656, 0.9879, 0.2813, 0.99, 0.25, 0.8697, 0.25, 0.8687, 0.2656, 0.49, 0.25, 0.4879, 0.2813, 0.3687, 0.2656, 0.3697, 0.25, 0.99, 0.25, 0.9879, 0.2187, 0.8687, 0.2344, 0.8697, 0.25, 0.4879, 0.2187, 0.49, 0.25, 0.3697, 0.25, 0.3687, 0.2344, 0.9879, 0.2187, 0.9818, 0.1879, 0.8657, 0.219, 0.8687, 0.2344, 0.4818, 0.1879, 0.4879, 0.2187, 0.3687, 0.2344, 0.3657, 0.219, 0.9818, 0.1879, 0.9717, 0.1582, 0.8606, 0.2042, 0.8657, 0.219, 0.4717, 0.1582, 0.4818, 0.1879, 0.3657, 0.219, 0.3606, 0.2042, 0.9717, 0.1582, 0.9578, 0.13, 0.8537, 0.1901, 0.8606, 0.2042, 0.4578, 0.13, 0.4717, 0.1582, 0.3606, 0.2042, 0.3537, 0.1901, 0.9578, 0.13, 0.9404, 0.1039, 0.845, 0.1771, 0.8537, 0.1901, 0.4404, 0.1039, 0.4578, 0.13, 0.3537, 0.1901, 0.345, 0.1771, 0.9404, 0.1039, 0.9197, 0.08029, 0.8347, 0.1653, 0.845, 0.1771, 0.4197, 0.08029, 0.4404, 0.1039, 0.345, 0.1771, 0.3347, 0.1653, 0.9197, 0.08029, 0.8961, 0.0596, 0.8229, 0.155, 0.8347, 0.1653, 0.3961, 0.0596, 0.4197, 0.08029, 0.3347, 0.1653, 0.3229, 0.155, 0.8961, 0.0596, 0.87, 0.04215, 0.8099, 0.1463, 0.8229, 0.155, 0.37, 0.04215, 0.3961, 0.0596, 0.3229, 0.155, 0.3099, 0.1463, 0.87, 0.04215, 0.8418, 0.02827, 0.7958, 0.1394, 0.8099, 0.1463, 0.3418, 0.02827, 0.37, 0.04215, 0.3099, 0.1463, 0.2958, 0.1394, 0.8418, 0.02827, 0.8121, 0.01818, 0.781, 0.1343, 0.7958, 0.1394, 0.3121, 0.01818, 0.3418, 0.02827, 0.2958, 0.1394, 0.281, 0.1343, 0.8121, 0.01818, 0.7813, 0.01205, 0.7656, 0.1313, 0.781, 0.1343, 0.2813, 0.01205, 0.3121, 0.01818, 0.281, 0.1343, 0.2656, 0.1313, 0.7813, 0.01205, 0.75, 0.01, 0.75, 0.1303, 0.7656, 0.1313, 0.25, 0.01, 0.2813, 0.01205, 0.2656, 0.1313, 0.25, 0.1303, 0.75, 0.01, 0.7187, 0.01205, 0.7344, 0.1313, 0.75, 0.1303, 0.2187, 0.01205, 0.25, 0.01, 0.25, 0.1303, 0.2344, 0.1313, 0.7187, 0.01205, 0.6879, 0.01818, 0.719, 0.1343, 0.7344, 0.1313, 0.1879, 0.01818, 0.2187, 0.01205, 0.2344, 0.1313, 0.219, 0.1343, 0.6879, 0.01818, 0.6582, 0.02827, 0.7042, 0.1394, 0.719, 0.1343, 0.1582, 0.02827, 0.1879, 0.01818, 0.219, 0.1343, 0.2042, 0.1394, 0.6582, 0.02827, 0.63, 0.04215, 0.6901, 0.1463, 0.7042, 0.1394, 0.13, 0.04215, 0.1582, 0.02827, 0.2042, 0.1394, 0.1901, 0.1463, 0.63, 0.04215, 0.6039, 0.0596, 0.6771, 0.155, 0.6901, 0.1463, 0.1039, 0.0596, 0.13, 0.04215, 0.1901, 0.1463, 0.1771, 0.155, 0.6039, 0.0596, 0.5803, 0.08029, 0.6653, 0.1653, 0.6771, 0.155, 0.08029, 0.08029, 0.1039, 0.0596, 0.1771, 0.155, 0.1653, 0.1653, 0.5803, 0.08029, 0.5596, 0.1039, 0.655, 0.1771, 0.6653, 0.1653, 0.0596, 0.1039, 0.08029, 0.08029, 0.1653, 0.1653, 0.155, 0.1771, 0.5596, 0.1039, 0.5422, 0.13, 0.6463, 0.1901, 0.655, 0.1771, 0.04215, 0.13, 0.0596, 0.1039, 0.155, 0.1771, 0.1463, 0.1901, 0.5422, 0.13, 0.5283, 0.1582, 0.6394, 0.2042, 0.6463, 0.1901, 0.02827, 0.1582, 0.04215, 0.13, 0.1463, 0.1901, 0.1394, 0.2042, 0.5283, 0.1582, 0.5182, 0.1879, 0.6343, 0.219, 0.6394, 0.2042, 0.01818, 0.1879, 0.02827, 0.1582, 0.1394, 0.2042, 0.1343, 0.219, 0.5182, 0.1879, 0.5121, 0.2187, 0.6313, 0.2344, 0.6343, 0.219, 0.01205, 0.2187, 0.01818, 0.1879, 0.1343, 0.219, 0.1313, 0.2344, 0.5121, 0.2187, 0.51, 0.25, 0.6303, 0.25, 0.6313, 0.2344, 0.01, 0.25, 0.01205, 0.2187, 0.1313, 0.2344, 0.1303, 0.25, 0.51, 0.25, 0.5121, 0.2813, 0.6313, 0.2656, 0.6303, 0.25, 0.01205, 0.2813, 0.01, 0.25, 0.1303, 0.25, 0.1313, 0.2656, 0.5121, 0.2813, 0.5182, 0.3121, 0.6343, 0.281, 0.6313, 0.2656, 0.01818, 0.3121, 0.01205, 0.2813, 0.1313, 0.2656, 0.1343, 0.281, 0.5182, 0.3121, 0.5283, 0.3418, 0.6394, 0.2958, 0.6343, 0.281, 0.02827, 0.3418, 0.01818, 0.3121, 0.1343, 0.281, 0.1394, 0.2958, 0.5283, 0.3418, 0.5422, 0.37, 0.6463, 0.3099, 0.6394, 0.2958, 0.04215, 0.37, 0.02827, 0.3418, 0.1394, 0.2958, 0.1463, 0.3099, 0.5422, 0.37, 0.5596, 0.3961, 0.655, 0.3229, 0.6463, 0.3099, 0.0596, 0.3961, 0.04215, 0.37, 0.1463, 0.3099, 0.155, 0.3229, 0.5596, 0.3961, 0.5803, 0.4197, 0.6653, 0.3347, 0.655, 0.3229, 0.08029, 0.4197, 0.0596, 0.3961, 0.155, 0.3229, 0.1653, 0.3347, 0.5803, 0.4197, 0.6039, 0.4404, 0.6771, 0.345, 0.6653, 0.3347, 0.1039, 0.4404, 0.08029, 0.4197, 0.1653, 0.3347, 0.1771, 0.345, 0.6039, 0.4404, 0.63, 0.4578, 0.6901, 0.3537, 0.6771, 0.345, 0.13, 0.4578, 0.1039, 0.4404, 0.1771, 0.345, 0.1901, 0.3537, 0.63, 0.4578, 0.6582, 0.4717, 0.7042, 0.3606, 0.6901, 0.3537, 0.1582, 0.4717, 0.13, 0.4578, 0.1901, 0.3537, 0.2042, 0.3606, 0.6582, 0.4717, 0.6879, 0.4818, 0.719, 0.3657, 0.7042, 0.3606, 0.1879, 0.4818, 0.1582, 0.4717, 0.2042, 0.3606, 0.219, 0.3657, 0.6879, 0.4818, 0.7187, 0.4879, 0.7344, 0.3687, 0.719, 0.3657, 0.2187, 0.4879, 0.1879, 0.4818, 0.219, 0.3657, 0.2344, 0.3687, 0.7187, 0.4879, 0.75, 0.49, 0.75, 0.3697, 0.7344, 0.3687, 0.25, 0.49, 0.2187, 0.4879, 0.2344, 0.3687, 0.25, 0.3697, 0.75, 0.3697, 0.7656, 0.3687, 0.781, 0.3657, 0.7958, 0.3606, 0.8099, 0.3537, 0.8229, 0.345, 0.8347, 0.3347, 0.845, 0.3229, 0.8537, 0.3099, 0.8606, 0.2958, 0.8657, 0.281, 0.8687, 0.2656, 0.8697, 0.25, 0.8687, 0.2344, 0.8657, 0.219, 0.8606, 0.2042, 0.8537, 0.1901, 0.845, 0.1771, 0.8347, 0.1653, 0.8229, 0.155, 0.8099, 0.1463, 0.7958, 0.1394, 0.781, 0.1343, 0.7656, 0.1313, 0.75, 0.1303, 0.7344, 0.1313, 0.719, 0.1343, 0.7042, 0.1394, 0.6901, 0.1463, 0.6771, 0.155, 0.6653, 0.1653, 0.655, 0.1771, 0.6463, 0.1901, 0.6394, 0.2042, 0.6343, 0.219, 0.6313, 0.2344, 0.6303, 0.25, 0.6313, 0.2656, 0.6343, 0.281, 0.6394, 0.2958, 0.6463, 0.3099, 0.655, 0.3229, 0.6653, 0.3347, 0.6771, 0.345, 0.6901, 0.3537, 0.7042, 0.3606, 0.719, 0.3657, 0.7344, 0.3687, 1.0, 0.5174, 1.0, 0.9826, 0.9792, 0.9826, 0.9792, 0.5174, 0.02083, 0.5174, 0.02083, 0.9826, 3.763e-07, 0.9826, 3.763e-07, 0.5174, 0.2656, 0.3687, 0.25, 0.3697, 0.2344, 0.3687, 0.219, 0.3657, 0.2042, 0.3606, 0.1901, 0.3537, 0.1771, 0.345, 0.1653, 0.3347, 0.155, 0.3229, 0.1463, 0.3099, 0.1394, 0.2958, 0.1343, 0.281, 0.1313, 0.2656, 0.1303, 0.25, 0.1313, 0.2344, 0.1343, 0.219, 0.1394, 0.2042, 0.1463, 0.1901, 0.155, 0.1771, 0.1653, 0.1653, 0.1771, 0.155, 0.1901, 0.1463, 0.2042, 0.1394, 0.219, 0.1343, 0.2344, 0.1313, 0.25, 0.1303, 0.2656, 0.1313, 0.281, 0.1343, 0.2958, 0.1394, 0.3099, 0.1463, 0.3229, 0.155, 0.3347, 0.1653, 0.345, 0.1771, 0.3537, 0.1901, 0.3606, 0.2042, 0.3657, 0.219, 0.3687, 0.2344, 0.3697, 0.25, 0.3687, 0.2656, 0.3657, 0.281, 0.3606, 0.2958, 0.3537, 0.3099, 0.345, 0.3229, 0.3347, 0.3347, 0.3229, 0.345, 0.3099, 0.3537, 0.2958, 0.3606, 0.281, 0.3657, 0.9792, 0.5174, 0.9792, 0.9826, 0.9583, 0.9826, 0.9583, 0.5174, 0.9583, 0.5174, 0.9583, 0.9826, 0.9375, 0.9826, 0.9375, 0.5174, 0.9375, 0.5174, 0.9375, 0.9826, 0.9167, 0.9826, 0.9167, 0.5174, 0.9167, 0.5174, 0.9167, 0.9826, 0.8958, 0.9826, 0.8958, 0.5174, 0.8958, 0.5174, 0.8958, 0.9826, 0.875, 0.9826, 0.875, 0.5174, 0.875, 0.5174, 0.875, 0.9826, 0.8542, 0.9826, 0.8542, 0.5174, 0.8542, 0.5174, 0.8542, 0.9826, 0.8333, 0.9826, 0.8333, 0.5174, 0.8333, 0.5174, 0.8333, 0.9826, 0.8125, 0.9826, 0.8125, 0.5174, 0.8125, 0.5174, 0.8125, 0.9826, 0.7917, 0.9826, 0.7917, 0.5174, 0.7917, 0.5174, 0.7917, 0.9826, 0.7708, 0.9826, 0.7708, 0.5174, 0.7708, 0.5174, 0.7708, 0.9826, 0.75, 0.9826, 0.75, 0.5174, 0.75, 0.5174, 0.75, 0.9826, 0.7292, 0.9826, 0.7292, 0.5174, 0.7292, 0.5174, 0.7292, 0.9826, 0.7083, 0.9826, 0.7083, 0.5174, 0.7083, 0.5174, 0.7083, 0.9826, 0.6875, 0.9826, 0.6875, 0.5174, 0.6875, 0.5174, 0.6875, 0.9826, 0.6667, 0.9826, 0.6667, 0.5174, 0.6667, 0.5174, 0.6667, 0.9826, 0.6458, 0.9826, 0.6458, 0.5174, 0.6458, 0.5174, 0.6458, 0.9826, 0.625, 0.9826, 0.625, 0.5174, 0.625, 0.5174, 0.625, 0.9826, 0.6042, 0.9826, 0.6042, 0.5174, 0.6042, 0.5174, 0.6042, 0.9826, 0.5833, 0.9826, 0.5833, 0.5174, 0.5833, 0.5174, 0.5833, 0.9826, 0.5625, 0.9826, 0.5625, 0.5174, 0.5625, 0.5174, 0.5625, 0.9826, 0.5417, 0.9826, 0.5417, 0.5174, 0.5417, 0.5174, 0.5417, 0.9826, 0.5208, 0.9826, 0.5208, 0.5174, 0.5208, 0.5174, 0.5208, 0.9826, 0.5, 0.9826, 0.5, 0.5174, 0.5, 0.5174, 0.5, 0.9826, 0.4792, 0.9826, 0.4792, 0.5174, 0.4792, 0.5174, 0.4792, 0.9826, 0.4583, 0.9826, 0.4583, 0.5174, 0.4583, 0.5174, 0.4583, 0.9826, 0.4375, 0.9826, 0.4375, 0.5174, 0.4375, 0.5174, 0.4375, 0.9826, 0.4167, 0.9826, 0.4167, 0.5174, 0.4167, 0.5174, 0.4167, 0.9826, 0.3958, 0.9826, 0.3958, 0.5174, 0.3958, 0.5174, 0.3958, 0.9826, 0.375, 0.9826, 0.375, 0.5174, 0.375, 0.5174, 0.375, 0.9826, 0.3542, 0.9826, 0.3542, 0.5174, 0.3542, 0.5174, 0.3542, 0.9826, 0.3333, 0.9826, 0.3333, 0.5174, 0.3333, 0.5174, 0.3333, 0.9826, 0.3125, 0.9826, 0.3125, 0.5174, 0.3125, 0.5174, 0.3125, 0.9826, 0.2917, 0.9826, 0.2917, 0.5174, 0.2917, 0.5174, 0.2917, 0.9826, 0.2708, 0.9826, 0.2708, 0.5174, 0.2708, 0.5174, 0.2708, 0.9826, 0.25, 0.9826, 0.25, 0.5174, 0.25, 0.5174, 0.25, 0.9826, 0.2292, 0.9826, 0.2292, 0.5174, 0.2292, 0.5174, 0.2292, 0.9826, 0.2083, 0.9826, 0.2083, 0.5174, 0.2083, 0.5174, 0.2083, 0.9826, 0.1875, 0.9826, 0.1875, 0.5174, 0.1875, 0.5174, 0.1875, 0.9826, 0.1667, 0.9826, 0.1667, 0.5174, 0.1667, 0.5174, 0.1667, 0.9826, 0.1458, 0.9826, 0.1458, 0.5174, 0.1458, 0.5174, 0.1458, 0.9826, 0.125, 0.9826, 0.125, 0.5174, 0.125, 0.5174, 0.125, 0.9826, 0.1042, 0.9826, 0.1042, 0.5174, 0.1042, 0.5174, 0.1042, 0.9826, 0.08333, 0.9826, 0.08333, 0.5174, 0.08333, 0.5174, 0.08333, 0.9826, 0.0625, 0.9826, 0.0625, 0.5174, 0.0625, 0.5174, 0.0625, 0.9826, 0.04167, 0.9826, 0.04167, 0.5174, 0.04167, 0.5174, 0.04167, 0.9826, 0.02083, 0.9826, 0.02083, 0.5174])
me_cylinder_001.materials.append(mat_wood)
me_cylinder_001.materials.append(mat_paper)
me_cylinder_001.update()
me_plane = bpy.data.meshes.new('Plane')
me_plane.from_pydata([(-1.347, -1.181, -1.516e-08), (1.334, -1.181, 1.459e-08), (-1.347, 1.55, -1.516e-08), (1.334, 1.55, 1.459e-08)], [], [(0, 1, 3, 2)])
_uv = me_plane.uv_layers.new(name='UVMap')
_uv.uv.foreach_set('vector', [0.0, 0.0, 1.0, 0.0, 1.0, 1.0, 0.0, 1.0])
me_plane.materials.append(mat_scroll)
me_plane.update()

# ---- objects
ob_cylinder = bpy.data.objects.new('Cylinder', me_cylinder)
ob_cylinder_001 = bpy.data.objects.new('Cylinder.001', me_cylinder_001)
ob_plane = bpy.data.objects.new('Plane', me_plane)

# ---- transforms, parenting, visibility, modifiers, constraints
ob_cylinder.location = (0.0, 0.0, 0.0)
ob_cylinder_001.location = (0.0, 3.131, 0.0)
ob_plane.location = (0.0, 1.381, 0.0)
ob_plane.rotation_euler = (0.0, 1.571, 0.0)

# ---- collection membership
col_collection.objects.link(ob_cylinder)
col_collection.objects.link(ob_cylinder_001)
col_collection.objects.link(ob_plane)

# ---- scene / render settings (as saved in the file)
scene.frame_start = 1; scene.frame_end = 250; scene.frame_set(1)
scene.render.engine = 'BLENDER_EEVEE_NEXT'
scene.render.bake_bias = 0.0
scene.render.bake_samples = 0
scene.cycles.sampling_pattern = 'TABULATED_SOBOL'
scene.eevee.use_volume_custom_range = False
bpy.context.view_layer.update()

# ---- added for rendering (the .blend has no active camera and no usable light): camera, sun
cam_auto = bpy.data.cameras.new('AutoCamera')
cam_auto.lens = 50.0
cam_auto.sensor_width = 36.0
cam_auto.clip_end = 1000.0
ob_auto_camera = bpy.data.objects.new('AutoCamera', cam_auto)
scene.collection.objects.link(ob_auto_camera)
ob_auto_camera.location = (4.22649, -3.50612, 3.38119)
ob_auto_camera.rotation_euler = (1.09748, -7.21219e-08, 0.694738)
scene.camera = ob_auto_camera
light_auto_sun = bpy.data.lights.new('AutoSun', 'SUN')
light_auto_sun.energy = 3.0
light_auto_sun.angle = 0.0523599
ob_auto_sun = bpy.data.objects.new('AutoSun', light_auto_sun)
scene.collection.objects.link(ob_auto_sun)
ob_auto_sun.rotation_euler = (0.872665, 0.174533, 0.523599)
bpy.context.view_layer.update()
